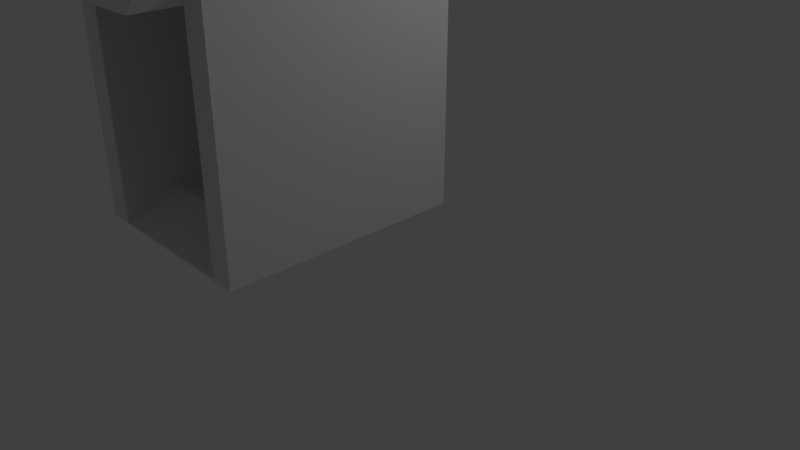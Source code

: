 # Source: door.blend  (saved by Blender 2.79.0; exported with 4.5.12 LTS)
import bpy
from mathutils import Matrix  # noqa: F401  (used for matrix-valued properties, if any)

bpy.ops.wm.read_factory_settings(use_empty=True)
scene = bpy.context.scene
scene.name = 'Scene'

# ---- collections
col_collection_1 = bpy.data.collections.new('Collection 1'); scene.collection.children.link(col_collection_1)

# ---- world
world_world = bpy.data.worlds.new('World'); scene.world = world_world
world_world.color = (0.05088, 0.05088, 0.05088)
world_world.use_sun_shadow = False
world_world.sun_shadow_jitter_overblur = 0.0
world_world.cycles.sampling_method = 'MANUAL'

# ---- cameras
cam_camera = bpy.data.cameras.new('Camera')
cam_camera.clip_end = 100.0
cam_camera.lens = 35.0
cam_camera.sensor_width = 32.0
cam_camera.sensor_height = 18.0
cam_camera.ortho_scale = 7.314
cam_camera.dof.focus_distance = 0.0
cam_camera.dof.aperture_fstop = 128.0

# ---- lights
light_lamp = bpy.data.lights.new('Lamp', 'POINT')
light_lamp.transmission_factor = 0.0
light_lamp.cutoff_distance = 30.0
light_lamp.energy = 100.0
light_lamp.shadow_buffer_clip_start = 1.001
light_lamp.shadow_soft_size = 0.1
light_lamp.shadow_maximum_resolution = 0.006
light_lamp.use_absolute_resolution = True

# ---- meshes
me_cube_002 = bpy.data.meshes.new('Cube.002')
me_cube_002.from_pydata([(-0.9521, -2.087, 1.29), (-0.9521, -2.087, 3.703), (-1.244, 0.2307, 1.008), (-1.244, 0.2307, 3.995), (0.7832, -2.087, 1.29), (0.7832, -2.087, 3.703), (1.075, 0.2307, 1.008), (1.075, 0.2307, 3.995), (-1.244, -2.087, 1.008), (-1.244, -2.087, 3.995), (1.075, -2.087, 3.995), (1.075, -2.087, 1.008), (-0.9521, -0.06902, 1.29), (-0.9521, -0.06902, 3.703), (0.7832, -0.06902, 3.703), (0.7832, -0.06902, 1.29), (-0.9521, -1.773, 3.703), (0.7832, -1.773, 3.703), (0.7832, -1.773, 1.29), (-0.9521, -1.773, 1.29), (1.075, -2.717, 3.995), (-1.244, -2.717, 3.995), (0.7832, -2.717, 3.703), (-0.9521, -2.717, 3.703), (-0.9521, -2.087, 3.703), (-1.244, -2.087, 3.995), (-0.9521, -2.717, 3.703), (-1.244, -2.717, 3.995), (1.075, -2.087, 1.008), (0.7832, -2.087, 1.008), (1.075, -2.717, 1.008), (0.7832, -2.717, 1.008), (-0.9521, -2.087, 1.008), (-1.244, -2.087, 1.008), (-0.9521, -2.717, 1.008), (-1.244, -2.717, 1.008), (-1.244, -2.711, 1.008), (1.075, -2.711, 1.008), (-0.9521, -2.711, 1.021), (0.7832, -2.711, 1.021), (0.7832, -1.773, 3.703), (0.7832, -2.087, 3.703), (-0.9521, -1.773, 1.29), (-0.9521, -1.773, 3.703), (0.7832, -1.773, 1.29), (-0.9521, -2.087, 1.008), (-0.9521, -2.087, 3.703), (0.7832, -2.087, 1.008), (1.075, -2.087, 4.706), (-1.244, -2.087, 4.706), (1.075, -2.717, 4.398), (-1.244, -2.717, 4.398), (1.075, -1.314, 3.995), (-1.244, -1.314, 3.995), (1.075, -1.314, 4.706), (-1.244, -1.314, 4.706), (1.075, -3.256, 3.995), (-1.244, -3.256, 3.995), (0.7832, -3.256, 3.703), (-0.9521, -3.256, 3.703)], [], [(8, 9, 3, 2), (2, 3, 7, 6), (6, 7, 10, 11), (17, 16, 13, 14), (2, 6, 11, 8), (7, 3, 9, 10), (0, 1, 9, 8), (5, 4, 11, 10), (0, 8, 36, 38), (23, 21, 27, 26), (15, 14, 13, 12), (18, 17, 14, 15), (19, 18, 15, 12), (16, 19, 12, 13), (0, 4, 18, 19), (5, 1, 16, 17), (21, 23, 59, 57), (1, 5, 22, 23), (21, 20, 50, 51), (5, 10, 28, 29), (24, 26, 34, 32), (9, 1, 24, 25), (21, 9, 25, 27), (1, 23, 26, 24), (29, 28, 30, 31), (33, 32, 34, 35), (25, 24, 32, 33), (22, 5, 29, 31), (27, 25, 33, 35), (26, 27, 35, 34), (10, 20, 30, 28), (20, 22, 31, 30), (39, 38, 36, 37), (4, 0, 38, 39), (8, 11, 37, 36), (11, 4, 39, 37), (18, 29, 47, 44), (5, 17, 40, 41), (45, 42, 43, 46), (44, 47, 41, 40), (17, 18, 44, 40), (16, 24, 46, 43), (19, 16, 43, 42), (29, 5, 41, 47), (24, 32, 45, 46), (32, 19, 42, 45), (48, 49, 51, 50), (20, 10, 48, 50), (9, 21, 51, 49), (9, 49, 55, 53), (52, 53, 55, 54), (48, 10, 52, 54), (10, 9, 53, 52), (49, 48, 54, 55), (59, 58, 56, 57), (20, 21, 57, 56), (22, 20, 56, 58), (23, 22, 58, 59)])
_uv = me_cube_002.uv_layers.new(name='UVMap')
_uv.uv.foreach_set('vector', [0.0, 0.0, 1.0, 0.0, 1.0, 1.0, 0.0, 1.0, 0.0, 0.0, 1.0, 0.0, 1.0, 1.0, 0.0, 1.0, 0.0, 0.0, 1.0, 0.0, 1.0, 1.0, 0.0, 1.0, 0.0, 0.0, 1.0, 0.0, 1.0, 1.0, 0.0, 1.0, 0.0, 0.0, 1.0, 0.0, 1.0, 1.0, 0.0, 1.0, 0.0, 0.0, 1.0, 0.0, 1.0, 1.0, 0.0, 1.0, 0.0, 0.0, 1.0, 0.0, 1.0, 1.0, 0.0, 1.0, 0.0, 0.0, 1.0, 0.0, 1.0, 1.0, 0.0, 1.0, 0.0, 0.0, 1.0, 0.0, 1.0, 1.0, 0.0, 1.0, 0.0, 0.0, 1.0, 0.0, 1.0, 1.0, 0.0, 1.0, 0.0, 0.0, 1.0, 0.0, 1.0, 1.0, 0.0, 1.0, 0.0, 0.0, 1.0, 0.0, 1.0, 1.0, 0.0, 1.0, 0.0, 0.0, 1.0, 0.0, 1.0, 1.0, 0.0, 1.0, 0.0, 0.0, 1.0, 0.0, 1.0, 1.0, 0.0, 1.0, 0.0, 0.0, 1.0, 0.0, 1.0, 1.0, 0.0, 1.0, 0.0, 0.0, 1.0, 0.0, 1.0, 1.0, 0.0, 1.0, 1.0, 0.0, 0.0, 0.0, 0.0, 0.0, 1.0, 0.0, 0.0, 0.0, 1.0, 0.0, 1.0, 1.0, 0.0, 1.0, 0.0, 1.0, 1.0, 1.0, 1.0, 1.0, 0.0, 1.0, 0.0, 0.0, 1.0, 0.0, 1.0, 1.0, 0.0, 1.0, 0.0, 0.0, 1.0, 0.0, 1.0, 1.0, 0.0, 1.0, 0.0, 0.0, 1.0, 0.0, 1.0, 1.0, 0.0, 1.0, 0.0, 0.0, 1.0, 0.0, 1.0, 1.0, 0.0, 1.0, 0.0, 0.0, 1.0, 0.0, 1.0, 1.0, 0.0, 1.0, 0.0, 0.0, 1.0, 0.0, 1.0, 1.0, 0.0, 1.0, 0.0, 0.0, 1.0, 0.0, 1.0, 1.0, 0.0, 1.0, 0.0, 0.0, 1.0, 0.0, 1.0, 1.0, 0.0, 1.0, 0.0, 0.0, 1.0, 0.0, 1.0, 1.0, 0.0, 1.0, 0.0, 0.0, 1.0, 0.0, 1.0, 1.0, 0.0, 1.0, 0.0, 0.0, 1.0, 0.0, 1.0, 1.0, 0.0, 1.0, 0.0, 0.0, 1.0, 0.0, 1.0, 1.0, 0.0, 1.0, 0.0, 0.0, 1.0, 0.0, 1.0, 1.0, 0.0, 1.0, 0.0, 0.0, 1.0, 0.0, 1.0, 1.0, 0.0, 1.0, 0.0, 0.0, 1.0, 0.0, 1.0, 1.0, 0.0, 1.0, 0.0, 0.0, 1.0, 0.0, 1.0, 1.0, 0.0, 1.0, 0.0, 0.0, 1.0, 0.0, 1.0, 1.0, 0.0, 1.0, 0.0, 0.0, 1.0, 0.0, 1.0, 1.0, 0.0, 1.0, 0.0, 0.0, 1.0, 0.0, 1.0, 1.0, 0.0, 1.0, 0.0, 0.0, 1.0, 0.0, 1.0, 1.0, 0.0, 1.0, 0.0, 0.0, 1.0, 0.0, 1.0, 1.0, 0.0, 1.0, 0.0, 0.0, 1.0, 0.0, 1.0, 1.0, 0.0, 1.0, 0.0, 0.0, 1.0, 0.0, 1.0, 1.0, 0.0, 1.0, 0.0, 0.0, 1.0, 0.0, 1.0, 1.0, 0.0, 1.0, 0.0, 0.0, 1.0, 0.0, 1.0, 1.0, 0.0, 1.0, 0.0, 0.0, 1.0, 0.0, 1.0, 1.0, 0.0, 1.0, 0.0, 0.0, 1.0, 0.0, 1.0, 1.0, 0.0, 1.0, 0.0, 0.0, 1.0, 0.0, 1.0, 1.0, 0.0, 1.0, 1.0, 0.0, 0.0, 0.0, 0.0, 0.0, 1.0, 0.0, 1.0, 0.0, 0.0, 0.0, 0.0, 0.0, 1.0, 0.0, 1.0, 0.0, 1.0, 0.0, 1.0, 0.0, 1.0, 0.0, 0.0, 1.0, 1.0, 1.0, 1.0, 1.0, 0.0, 1.0, 0.0, 0.0, 0.0, 0.0, 0.0, 0.0, 0.0, 0.0, 0.0, 1.0, 1.0, 1.0, 1.0, 1.0, 0.0, 1.0, 1.0, 0.0, 0.0, 0.0, 0.0, 0.0, 1.0, 0.0, 0.0, 0.0, 1.0, 0.0, 1.0, 1.0, 0.0, 1.0, 1.0, 1.0, 0.0, 1.0, 0.0, 1.0, 1.0, 1.0, 1.0, 0.0, 0.0, 0.0, 0.0, 0.0, 1.0, 0.0, 0.0, 1.0, 1.0, 1.0, 1.0, 1.0, 0.0, 1.0])
me_cube_002.use_remesh_preserve_volume = False
me_cube_002.use_remesh_preserve_attributes = False
me_cube_002.use_mirror_vertex_groups = False
me_cube_002.update()

# ---- objects
ob_cube = bpy.data.objects.new('Cube', me_cube_002)
ob_lamp = bpy.data.objects.new('Lamp', light_lamp)
ob_camera = bpy.data.objects.new('Camera', cam_camera)

# ---- transforms, parenting, visibility, modifiers, constraints
ob_cube.location = (0.0, 0.0, 0.0)
ob_cube.lineart.crease_threshold = 0.0
ob_lamp.location = (4.076, 1.005, 5.904)
ob_lamp.rotation_euler = (0.6503, 0.05522, 1.866)
ob_lamp.lock_rotations_4d = False
ob_lamp.empty_display_type = 'ARROWS'
ob_lamp.color = (0.0, 0.0, 0.0, 0.0)
ob_lamp.hide_viewport = True
ob_lamp.lineart.crease_threshold = 0.0
ob_camera.location = (7.481, -6.508, 5.344)
ob_camera.rotation_euler = (1.109, 0.0, 0.8149)
ob_camera.lock_rotations_4d = False
ob_camera.empty_display_type = 'ARROWS'
ob_camera.color = (0.0, 0.0, 0.0, 0.0)
ob_camera.hide_viewport = True
ob_camera.display_type = 'WIRE'
ob_camera.lineart.crease_threshold = 0.0

# ---- collection membership
col_collection_1.objects.link(ob_cube)
col_collection_1.objects.link(ob_lamp)
col_collection_1.objects.link(ob_camera)

# ---- scene / render settings (as saved in the file)
scene.camera = ob_camera
scene.frame_start = 1; scene.frame_end = 250; scene.frame_set(1)
scene.render.engine = 'BLENDER_EEVEE_NEXT'
scene.render.resolution_percentage = 50
scene.render.dither_intensity = 0.0
scene.cycles.use_denoising = False
scene.cycles.samples = 128
scene.cycles.sampling_pattern = 'TABULATED_SOBOL'
scene.cycles.use_adaptive_sampling = False
scene.cycles.use_light_tree = False
scene.cycles.blur_glossy = 0.0
scene.cycles.sample_clamp_indirect = 0.0
scene.view_settings.view_transform = 'Standard'
bpy.context.view_layer.update()
